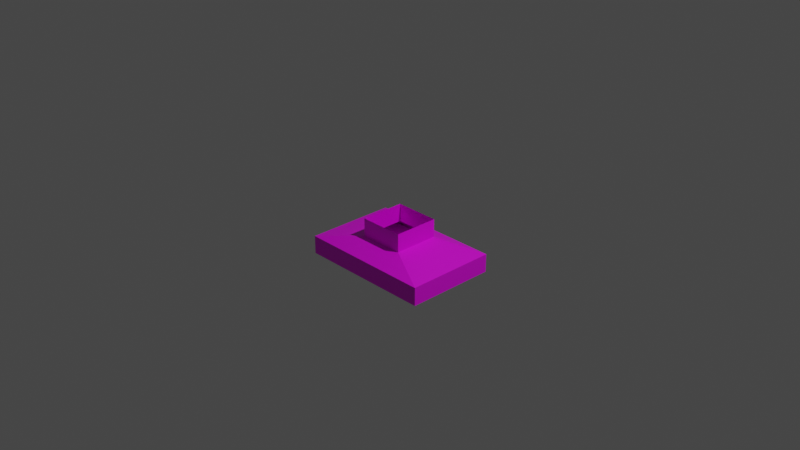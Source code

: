# Source: hood.blend  (saved by Blender 2.83.18; exported with 4.5.12 LTS)
import bpy
from mathutils import Matrix  # noqa: F401  (used for matrix-valued properties, if any)

bpy.ops.wm.read_factory_settings(use_empty=True)
scene = bpy.context.scene
scene.name = 'Scene'

# ---- collections
col_collection = bpy.data.collections.new('Collection'); scene.collection.children.link(col_collection)

# ---- images (referenced by path relative to the original .blend; pixels are not part of the script)
import os
ASSET_DIR = os.environ.get("B2B_ASSET_DIR", "")  # directory of the original .blend (textures are referenced by path, not embedded)
HERE = os.path.dirname(os.path.abspath(__file__))  # packed textures are extracted next to this script under _unpacked/

def load_image(name, relpath, width, height, colorspace="sRGB"):
    """Load a texture the original file referenced (path relative to the .blend, or extracted next to this script)."""
    p = next((c for c in (os.path.join(HERE, relpath), os.path.join(ASSET_DIR, relpath)) if relpath and os.path.exists(c)), "")
    if p:
        img = bpy.data.images.load(p, check_existing=True)
        img.name = name
    else:  # same state as the original file: an image datablock whose file is absent (Cycles renders it pink)
        img = bpy.data.images.new(name, width, height)
        img.source = "FILE"
        img.filepath = "//" + (relpath or name)
    img.colorspace_settings.name = colorspace
    return img
img_hood_tx_png = load_image('hood-tx.png', 'hood-tx.png', 1024, 1024, 'sRGB')

# ---- materials (node trees are filled in below, after node groups)
mat_material_001 = bpy.data.materials.new('Material.001')
mat_material_001.use_transparent_shadow = False

# ---- material node trees
mat_material_001.use_nodes = True; mat_material_001.node_tree.nodes.clear()
_N = mat_material_001.node_tree.nodes; _L = mat_material_001.node_tree.links
n0 = _N.new('ShaderNodeOutputMaterial'); n0.name = 'Material Output'; n0.location = (300, 300)
n1 = _N.new('ShaderNodeBsdfPrincipled'); n1.name = 'Principled BSDF'; n1.location = (10, 300)
n1.distribution = 'GGX'
n1.subsurface_method = 'BURLEY'
n1.inputs[3].default_value = 1.45
n1.inputs[27].default_value = (0.0, 0.0, 0.0, 1.0)
n1.inputs[28].default_value = 1.0
n2 = _N.new('ShaderNodeTexImage'); n2.name = 'Image Texture'; n2.location = (-293, 213)
n2.image = img_hood_tx_png
_L.new(n1.outputs[0], n0.inputs[0])
_L.new(n2.outputs[0], n1.inputs[0])
n0.is_active_output = True

# ---- world
world_world = bpy.data.worlds.new('World'); scene.world = world_world
world_world.use_nodes = True; world_world.node_tree.nodes.clear()
_N = world_world.node_tree.nodes; _L = world_world.node_tree.links
n0 = _N.new('ShaderNodeOutputWorld'); n0.name = 'World Output'; n0.location = (300, 300)
n1 = _N.new('ShaderNodeBackground'); n1.name = 'Background'; n1.location = (10, 300)
n1.inputs[0].default_value = (0.05088, 0.05088, 0.05088, 1.0)
_L.new(n1.outputs[0], n0.inputs[0])
n0.is_active_output = True
world_world.color = (0.05088, 0.05088, 0.05088)
world_world.use_sun_shadow = False
world_world.sun_shadow_jitter_overblur = 0.0

# ---- cameras
cam_camera = bpy.data.cameras.new('Camera')
cam_camera.clip_end = 100.0
cam_camera.ortho_scale = 7.314

# ---- lights
light_light = bpy.data.lights.new('Light', 'POINT')
light_light.transmission_factor = 0.0
light_light.energy = 1000.0
light_light.shadow_soft_size = 0.1
light_light.shadow_maximum_resolution = 0.006
light_light.use_absolute_resolution = True

# ---- meshes
me_cube_001 = bpy.data.meshes.new('Cube.001')
me_cube_001.from_pydata([(-0.725, -0.475, -0.4), (-0.25, -0.25, 2.235e-08), (-0.725, 0.475, -0.4), (-0.25, 0.25, 2.235e-08), (0.725, -0.475, -0.4), (0.25, -0.25, 2.235e-08), (0.725, 0.475, -0.4), (0.25, 0.25, 2.235e-08), (-0.25, -0.25, -0.2), (-0.25, 0.25, -0.2), (0.25, 0.25, -0.2), (0.25, -0.25, -0.2), (-0.75, 0.5, -0.3), (0.75, 0.5, -0.3), (0.75, -0.5, -0.3), (-0.75, -0.5, -0.3), (-0.75, 0.5, -0.5), (0.75, 0.5, -0.5), (0.75, -0.5, -0.5), (-0.75, -0.5, -0.5), (-0.725, 0.475, -0.5), (0.725, 0.475, -0.5), (0.725, -0.475, -0.5), (-0.725, -0.475, -0.5)], [], [(8, 1, 3, 9), (9, 3, 7, 10), (10, 7, 5, 11), (11, 5, 1, 8), (2, 6, 4, 0), (14, 11, 8, 15), (13, 10, 11, 14), (12, 9, 10, 13), (15, 8, 9, 12), (19, 15, 12, 16), (16, 12, 13, 17), (17, 13, 14, 18), (18, 14, 15, 19), (22, 18, 19, 23), (21, 17, 18, 22), (20, 16, 17, 21), (23, 19, 16, 20), (0, 23, 20, 2), (2, 20, 21, 6), (6, 21, 22, 4), (4, 22, 23, 0)])
_uv = me_cube_001.uv_layers.new(name='UVMap')
_uv.uv.foreach_set('vector', [0.4, 0.4, 0.5, 0.4, 0.5, 0.6, 0.4, 0.6, 0.4, 0.6, 0.5, 0.6, 0.5, 0.8, 0.4, 0.8, 0.4, 0.8, 0.5, 0.8, 0.5, 1.0, 0.4, 1.0, 0.4, 0.2, 0.5, 0.2, 0.5, 0.4, 0.4, 0.4, 0.9875, 0.9875, 0.9875, 0.2625, 0.5125, 0.2625, 0.5125, 0.9875, 0.3, 0.0, 0.4, 0.2, 0.4, 0.4, 0.3, 0.6, 0.1, 0.6, 0.2, 0.7, 0.2, 0.9, 0.1, 1.0, 0.1, 0.0, 0.2, 0.2, 0.2, 0.4, 0.1, 0.6, 0.3, 0.6, 0.4, 0.7, 0.4, 0.9, 0.3, 1.0, 0.2, 0.6, 0.3, 0.6, 0.3, 1.0, 0.2, 1.0, 2.828e-05, 2.833e-05, 0.1, 0.0, 0.1, 0.6, 2.874e-05, 0.6, 2.874e-05, 0.6, 0.1, 0.6, 0.1, 1.0, 2.874e-05, 1.0, 0.2, 0.0, 0.3, 0.0, 0.3, 0.6, 0.2, 0.6, 0.5125, 0.9875, 0.5, 1.0, 0.5, 0.25, 0.5125, 0.2625, 0.5125, 0.9875, 0.5, 1.0, 1.0, 1.0, 0.9875, 0.9875, 0.9875, 0.2625, 1.0, 0.25, 1.0, 1.0, 0.9875, 0.9875, 0.5125, 0.2625, 0.5, 0.25, 1.0, 0.25, 0.9875, 0.2625, 0.25, 0.6, 0.2, 0.6, 0.2, 1.0, 0.25, 1.0, 0.05, 0.0, 0.0, 0.0, 0.0, 0.6, 0.05, 0.6, 0.05, 0.6, 0.0, 0.6, 0.0, 1.0, 0.05, 1.0, 0.25, 0.0, 0.2, 0.0, 0.2, 0.6, 0.25, 0.6])
me_cube_001.materials.append(mat_material_001)
me_cube_001.use_remesh_fix_poles = True
me_cube_001.use_remesh_preserve_attributes = False
me_cube_001.use_mirror_vertex_groups = False
me_cube_001.update()

# ---- objects
ob_light = bpy.data.objects.new('Light', light_light)
ob_camera = bpy.data.objects.new('Camera', cam_camera)
ob_cube = bpy.data.objects.new('Cube', me_cube_001)

# ---- transforms, parenting, visibility, modifiers, constraints
ob_light.location = (4.076, 1.005, 5.904)
ob_light.rotation_euler = (0.6503, 0.05522, 1.866)
ob_light.lock_rotations_4d = False
ob_light.empty_display_type = 'ARROWS'
ob_light.color = (0.0, 0.0, 0.0, 0.0)
ob_light.lineart.crease_threshold = 0.0
ob_camera.location = (7.359, -6.926, 4.958)
ob_camera.rotation_euler = (1.109, 0.0, 0.8149)
ob_camera.lock_rotations_4d = False
ob_camera.empty_display_type = 'ARROWS'
ob_camera.color = (0.0, 0.0, 0.0, 0.0)
ob_camera.display_type = 'WIRE'
ob_camera.lineart.crease_threshold = 0.0
ob_cube.location = (0.0, 0.0, 0.0)
ob_cube.lineart.crease_threshold = 0.0

# ---- collection membership
col_collection.objects.link(ob_light)
col_collection.objects.link(ob_camera)
col_collection.objects.link(ob_cube)

# ---- scene / render settings (as saved in the file)
scene.camera = ob_camera
scene.frame_start = 1; scene.frame_end = 250; scene.frame_set(1)
scene.render.engine = 'BLENDER_EEVEE_NEXT'
scene.cycles.use_denoising = False
scene.cycles.samples = 128
scene.cycles.sampling_pattern = 'TABULATED_SOBOL'
scene.cycles.use_adaptive_sampling = False
scene.cycles.use_light_tree = False
scene.view_settings.view_transform = 'Filmic'
bpy.context.view_layer.update()
